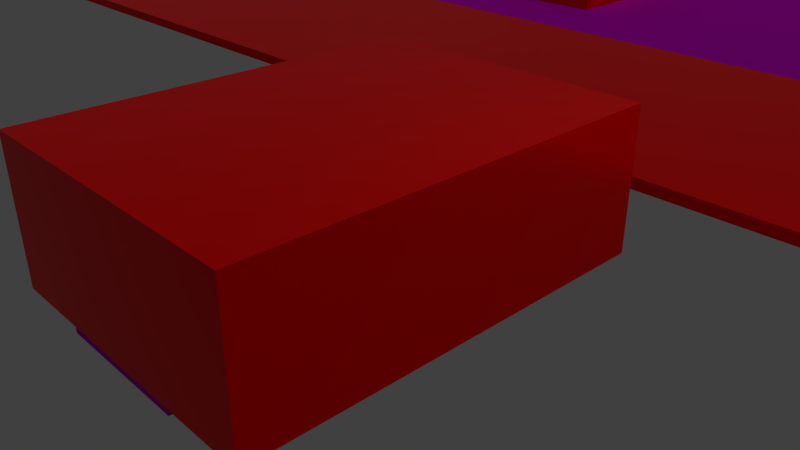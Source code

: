 # Source: hoppinworldtest1.blend  (saved by Blender 2.79.0; exported with 4.5.12 LTS)
import bpy
from mathutils import Matrix  # noqa: F401  (used for matrix-valued properties, if any)

bpy.ops.wm.read_factory_settings(use_empty=True)
scene = bpy.context.scene
scene.name = 'Scene'

# ---- collections
col_collection_1 = bpy.data.collections.new('Collection 1'); scene.collection.children.link(col_collection_1)

# ---- images (referenced by path relative to the original .blend; pixels are not part of the script)
import os
ASSET_DIR = os.environ.get("B2B_ASSET_DIR", "")  # directory of the original .blend (textures are referenced by path, not embedded)
HERE = os.path.dirname(os.path.abspath(__file__))  # packed textures are extracted next to this script under _unpacked/

def load_image(name, relpath, width, height, colorspace="sRGB"):
    """Load a texture the original file referenced (path relative to the .blend, or extracted next to this script)."""
    p = next((c for c in (os.path.join(HERE, relpath), os.path.join(ASSET_DIR, relpath)) if relpath and os.path.exists(c)), "")
    if p:
        img = bpy.data.images.load(p, check_existing=True)
        img.name = name
    else:  # same state as the original file: an image datablock whose file is absent (Cycles renders it pink)
        img = bpy.data.images.new(name, width, height)
        img.source = "FILE"
        img.filepath = "//" + (relpath or name)
    img.colorspace_settings.name = colorspace
    return img
img_doge2_jpg = load_image('Doge2.jpg', 'Doge2.jpg', 1024, 1024, 'sRGB')
img_datboi_jpg = load_image('DatBoi.jpg', 'DatBoi.jpg', 1024, 1024, 'sRGB')

# ---- materials (node trees are filled in below, after node groups)
mat_red = bpy.data.materials.new('red')
mat_red.alpha_threshold = 0.0
mat_red.diffuse_color = (0.8, 0.001264, 0.0, 1.0)
mat_red.specular_color = (1.0, 0.0, 0.0)
mat_red.roughness = 0.5
mat_material = bpy.data.materials.new('Material')
mat_material.alpha_threshold = 0.0
mat_material.roughness = 0.5
mat_material.line_color = (0.0, 0.0, 0.0, 1.0)
mat_material_001 = bpy.data.materials.new('Material.001')
mat_material_001.alpha_threshold = 0.0
mat_material_001.roughness = 0.5
mat_material_001.line_color = (0.0, 0.0, 0.0, 1.0)

# ---- node groups
ng_alphablend = bpy.data.node_groups.new('AlphaBlend', 'ShaderNodeTree')
_s = ng_alphablend.interface.new_socket(name='Shader', in_out='OUTPUT', socket_type='NodeSocketShader')
_s = ng_alphablend.interface.new_socket(name='Shader', in_out='INPUT', socket_type='NodeSocketShader')
_s = ng_alphablend.interface.new_socket(name='Alpha', in_out='INPUT', socket_type='NodeSocketFloat')
_s.subtype = 'FACTOR'
_s.default_value = 1.0
_s.min_value = 0.0
_s.max_value = 1.0
_N = ng_alphablend.nodes; _L = ng_alphablend.links
n0 = _N.new('ShaderNodeBsdfTransparent'); n0.name = 'Transparent BSDF'; n0.location = (-147, -61)
n1 = _N.new('NodeGroupInput'); n1.name = 'Group Input'; n1.location = (-291, 147)
n2 = _N.new('NodeGroupOutput'); n2.name = 'Group Output'; n2.location = (345, -29)
n3 = _N.new('ShaderNodeMixShader'); n3.name = 'Mix Shader'; n3.location = (137, -24)
_L.new(n0.outputs[0], n3.inputs[1])
_L.new(n3.outputs[0], n2.inputs[0])
_L.new(n1.outputs[0], n3.inputs[2])
_L.new(n1.outputs[1], n3.inputs[0])
n2.is_active_output = True
ng_emissive = bpy.data.node_groups.new('Emissive', 'ShaderNodeTree')
_s = ng_emissive.interface.new_socket(name='Emission', in_out='OUTPUT', socket_type='NodeSocketShader')
_s = ng_emissive.interface.new_socket(name='Color', in_out='INPUT', socket_type='NodeSocketColor')
_s.default_value = (0.8, 0.8, 0.8, 1.0)
_s = ng_emissive.interface.new_socket(name='Factor', in_out='INPUT', socket_type='NodeSocketColor')
_N = ng_emissive.nodes; _L = ng_emissive.links
n0 = _N.new('NodeGroupOutput'); n0.name = 'Group Output'; n0.location = (261, -8)
n1 = _N.new('NodeGroupInput'); n1.name = 'Group Input'; n1.location = (-483, 17)
n2 = _N.new('ShaderNodeMix'); n2.name = 'Mix'; n2.location = (-211, 6)
n2.data_type = 'RGBA'
n2.blend_type = 'MULTIPLY'
n2.inputs[0].default_value = 1.0
n3 = _N.new('ShaderNodeEmission'); n3.name = 'Emission'; n3.location = (6, 10)
_L.new(n3.outputs[0], n0.inputs[0])
_L.new(n2.outputs[2], n3.inputs[0])
_L.new(n1.outputs[0], n2.inputs[6])
_L.new(n1.outputs[1], n2.inputs[7])
n0.is_active_output = True
ng_alphamask = bpy.data.node_groups.new('AlphaMask', 'ShaderNodeTree')
_s = ng_alphamask.interface.new_socket(name='Shader', in_out='OUTPUT', socket_type='NodeSocketShader')
_s = ng_alphamask.interface.new_socket(name='Shader', in_out='INPUT', socket_type='NodeSocketShader')
_s = ng_alphamask.interface.new_socket(name='Alpha', in_out='INPUT', socket_type='NodeSocketFloat')
_s.default_value = 1.0
_s.min_value = 0.0
_s.max_value = 1.0
_s = ng_alphamask.interface.new_socket(name='AlphaCutoff', in_out='INPUT', socket_type='NodeSocketFloat')
_s.default_value = 0.5
_s.min_value = 0.0
_s.max_value = 1.0
_N = ng_alphamask.nodes; _L = ng_alphamask.links
n0 = _N.new('NodeGroupOutput'); n0.name = 'Group Output'; n0.location = (308, -58)
n1 = _N.new('ShaderNodeMath'); n1.name = 'Math'; n1.location = (-117, 182)
n1.operation = 'LESS_THAN'
n2 = _N.new('ShaderNodeBsdfTransparent'); n2.name = 'Transparent BSDF'; n2.location = (-124, -163)
n3 = _N.new('NodeGroupInput'); n3.name = 'Group Input'; n3.location = (-364, 23)
n4 = _N.new('ShaderNodeMixShader'); n4.name = 'Mix Shader'; n4.location = (105, -44)
_L.new(n2.outputs[0], n4.inputs[2])
_L.new(n3.outputs[0], n4.inputs[1])
_L.new(n3.outputs[1], n1.inputs[0])
_L.new(n3.outputs[2], n1.inputs[1])
_L.new(n4.outputs[0], n0.inputs[0])
_L.new(n1.outputs[0], n4.inputs[0])
n0.is_active_output = True
ng_gltf_metallic_roughness = bpy.data.node_groups.new('glTF Metallic Roughness', 'ShaderNodeTree')
_s = ng_gltf_metallic_roughness.interface.new_socket(name='Shader', in_out='OUTPUT', socket_type='NodeSocketShader')
_s = ng_gltf_metallic_roughness.interface.new_socket(name='BaseColor', in_out='INPUT', socket_type='NodeSocketColor')
_s.default_value = (1.0, 1.0, 1.0, 1.0)
_s = ng_gltf_metallic_roughness.interface.new_socket(name='BaseColorFactor', in_out='INPUT', socket_type='NodeSocketColor')
_s.default_value = (1.0, 1.0, 1.0, 1.0)
_s = ng_gltf_metallic_roughness.interface.new_socket(name='MetallicRoughness', in_out='INPUT', socket_type='NodeSocketColor')
_s.default_value = (1.0, 1.0, 1.0, 1.0)
_s = ng_gltf_metallic_roughness.interface.new_socket(name='MetallicFactor', in_out='INPUT', socket_type='NodeSocketFloat')
_s.subtype = 'FACTOR'
_s.default_value = 1.0
_s.min_value = 0.0
_s.max_value = 1.0
_s = ng_gltf_metallic_roughness.interface.new_socket(name='RoughnessFactor', in_out='INPUT', socket_type='NodeSocketFloat')
_s.subtype = 'FACTOR'
_s.default_value = 1.0
_s.min_value = 0.0
_s.max_value = 1.0
_s = ng_gltf_metallic_roughness.interface.new_socket(name='Normal', in_out='INPUT', socket_type='NodeSocketColor')
_s.default_value = (0.5, 0.5, 1.0, 1.0)
_s = ng_gltf_metallic_roughness.interface.new_socket(name='NormalScale', in_out='INPUT', socket_type='NodeSocketFloat')
_s.default_value = 1.0
_s.min_value = -1e+04
_s.max_value = 1e+04
_s = ng_gltf_metallic_roughness.interface.new_socket(name='Occlusion', in_out='INPUT', socket_type='NodeSocketColor')
_s.default_value = (1.0, 1.0, 1.0, 1.0)
_s = ng_gltf_metallic_roughness.interface.new_socket(name='OcclusionStrength', in_out='INPUT', socket_type='NodeSocketFloat')
_s.subtype = 'FACTOR'
_s.default_value = 1.0
_s.min_value = 0.0
_s.max_value = 1.0
_s = ng_gltf_metallic_roughness.interface.new_socket(name='Emissive', in_out='INPUT', socket_type='NodeSocketColor')
_s.default_value = (1.0, 1.0, 1.0, 1.0)
_s = ng_gltf_metallic_roughness.interface.new_socket(name='EmissiveFactor', in_out='INPUT', socket_type='NodeSocketColor')
_s = ng_gltf_metallic_roughness.interface.new_socket(name='Alpha', in_out='INPUT', socket_type='NodeSocketFloat')
_s.subtype = 'FACTOR'
_s.default_value = 1.0
_s.min_value = 0.0
_s.max_value = 1.0
_s = ng_gltf_metallic_roughness.interface.new_socket(name='AlphaCutoff', in_out='INPUT', socket_type='NodeSocketFloat')
_s.default_value = 0.5
_s.min_value = 0.0
_s.max_value = 1.1
_s = ng_gltf_metallic_roughness.interface.new_socket(name='AlphaMode', in_out='INPUT', socket_type='NodeSocketFloat')
_s.subtype = 'FACTOR'
_s.min_value = 0.0
_s.max_value = 1.0
_s = ng_gltf_metallic_roughness.interface.new_socket(name='DoubleSided', in_out='INPUT', socket_type='NodeSocketFloat')
_s.subtype = 'FACTOR'
_s.min_value = 0.0
_s.max_value = 1.0
_s = ng_gltf_metallic_roughness.interface.new_socket(name='Use COLOR_0', in_out='INPUT', socket_type='NodeSocketFloat')
_s.subtype = 'FACTOR'
_s.min_value = 0.0
_s.max_value = 1.0
_s = ng_gltf_metallic_roughness.interface.new_socket(name='COLOR_0', in_out='INPUT', socket_type='NodeSocketColor')
_N = ng_gltf_metallic_roughness.nodes; _L = ng_gltf_metallic_roughness.links
n0 = _N.new('NodeFrame'); n0.name = 'Frame.001'; n0.location = (-1602, -141)
n0.label = 'Final Metallic'
n0.width = 200
n1 = _N.new('NodeFrame'); n1.name = 'Frame.002'; n1.location = (-1608, -457)
n1.label = 'Final Rougness'
n1.width = 200
n2 = _N.new('NodeFrame'); n2.name = 'Frame.005'; n2.location = (-1842, 280)
n2.label = 'Final Normal'
n2.width = 1085
n3 = _N.new('NodeFrame'); n3.name = 'Frame'; n3.location = (-2631, 1036)
n3.label = 'Final Base Color'
n3.width = 993
n4 = _N.new('NodeFrame'); n4.name = 'Frame  Lambert Cook Torrance'; n4.location = (-247, 572)
n4.label = 'Frame  Lambert Cook Torrance'
n4.width = 854
n5 = _N.new('ShaderNodeAddShader'); n5.name = 'Add Shader.001'; n5.location = (1127, -151)
n6 = _N.new('ShaderNodeGroup'); n6.name = 'Group.001'; n6.location = (1448, -7)
n6.width = 224
n6.node_tree = ng_alphablend
n7 = _N.new('ShaderNodeGroup'); n7.name = 'Group.003'; n7.location = (44, -487)
n7.width = 229
n7.node_tree = ng_emissive
n8 = _N.new('ShaderNodeMath'); n8.name = 'Math'; n8.location = (30, -30)
n8.operation = 'MULTIPLY'
n8.use_clamp = True
n9 = _N.new('ShaderNodeGroup'); n9.name = 'Group.002'; n9.location = (1553, -296)
n9.width = 228
n9.node_tree = ng_alphamask
n10 = _N.new('ShaderNodeMath'); n10.name = 'Math.002'; n10.location = (1294, -207)
n10.operation = 'GREATER_THAN'
n10.use_clamp = True
n11 = _N.new('ShaderNodeMath'); n11.name = 'Math.001'; n11.location = (30, -30)
n11.operation = 'MULTIPLY'
n11.use_clamp = True
n12 = _N.new('ShaderNodeSeparateColor'); n12.name = 'Separate RGB'; n12.location = (-1989, -150)
n13 = _N.new('ShaderNodeVectorMath'); n13.name = 'Vector Math'; n13.location = (915, -164)
n13.operation = 'NORMALIZE'
n13.inputs[1].default_value = (0.5, 0.5, 0.5)
n14 = _N.new('ShaderNodeCombineXYZ'); n14.name = 'Combine XYZ'; n14.location = (713, -202)
n15 = _N.new('ShaderNodeMath'); n15.name = 'Math.004'; n15.location = (493, -211)
n15.operation = 'MULTIPLY'
n16 = _N.new('ShaderNodeMath'); n16.name = 'Math.003'; n16.location = (494, -30)
n16.operation = 'MULTIPLY'
n17 = _N.new('ShaderNodeSeparateXYZ'); n17.name = 'Separate XYZ'; n17.location = (273, -232)
n18 = _N.new('ShaderNodeNormalMap'); n18.name = 'Normal Map'; n18.location = (30, -202)
n19 = _N.new('ShaderNodeMixShader'); n19.name = 'Mix Shader.003'; n19.location = (1897, -139)
n20 = _N.new('NodeGroupOutput'); n20.name = 'Group Output'; n20.location = (2614, -154)
n21 = _N.new('ShaderNodeGroup'); n21.name = 'Group'; n21.location = (2083, -696)
n21.node_tree = ng_alphamask
n21.inputs[1].default_value = 0.0
n21.inputs[2].default_value = 0.5
n22 = _N.new('ShaderNodeMixShader'); n22.name = 'Mix Shader.001'; n22.location = (2335, -399)
n23 = _N.new('ShaderNodeMath'); n23.name = 'Math.010'; n23.location = (1867, -486)
n23.operation = 'MAXIMUM'
n23.use_clamp = True
n24 = _N.new('ShaderNodeMath'); n24.name = 'Math.009'; n24.location = (1427, -530)
n24.operation = 'GREATER_THAN'
n24.use_clamp = True
n25 = _N.new('ShaderNodeMath'); n25.name = 'Math.011'; n25.location = (1655, -683)
n25.operation = 'SUBTRACT'
n25.use_clamp = True
n25.inputs[0].default_value = 1.0
n26 = _N.new('ShaderNodeNewGeometry'); n26.name = 'Geometry'; n26.location = (1432, -730)
n27 = _N.new('ShaderNodeMix'); n27.name = 'Mix'; n27.location = (823, -274)
n27.data_type = 'RGBA'
n27.blend_type = 'MULTIPLY'
n27.clamp_result = True
n27.inputs[0].default_value = 1.0
n28 = _N.new('ShaderNodeRGB'); n28.name = 'RGB'; n28.location = (30, -30)
n28.outputs[0].default_value = (1.0, 1.0, 1.0, 1.0)
n29 = _N.new('ShaderNodeMath'); n29.name = 'Math.013'; n29.location = (179, -369)
n29.operation = 'GREATER_THAN'
n29.use_clamp = True
n29.inputs[1].default_value = 0.4
n30 = _N.new('ShaderNodeMix'); n30.name = 'Mix.001'; n30.location = (597, -309)
n30.data_type = 'RGBA'
n30.blend_type = 'MULTIPLY'
n30.clamp_result = True
n30.inputs[0].default_value = 1.0
n31 = _N.new('NodeGroupInput'); n31.name = 'Group Input'; n31.location = (-2667, -3)
n32 = _N.new('ShaderNodeMix'); n32.name = 'Mix.002'; n32.location = (358, -173)
n32.data_type = 'RGBA'
n32.blend_type = 'MULTIPLY'
n32.clamp_result = True
n33 = _N.new('ShaderNodeSeparateColor'); n33.name = 'Separate RGB.001'; n33.location = (-2102, -468)
n34 = _N.new('ShaderNodeBsdfPrincipled'); n34.name = 'Principled BSDF'; n34.location = (674, -30)
n34.width = 150
n34.distribution = 'GGX'
n34.subsurface_method = 'BURLEY'
n34.inputs[3].default_value = 1.45
n34.inputs[9].default_value = (1.0, 1.0, 1.0)
n34.inputs[13].default_value = 0.0
n34.inputs[20].default_value = 0.0
n35 = _N.new('ShaderNodeMix'); n35.name = 'Mix.003'; n35.location = (350, -33)
n35.data_type = 'RGBA'
n35.blend_type = 'MULTIPLY'
n35.clamp_result = True
n36 = _N.new('ShaderNodeCombineColor'); n36.name = 'Combine RGB'; n36.location = (30, -192)
n8.parent = n0
n11.parent = n1
n13.parent = n2
n14.parent = n2
n15.parent = n2
n16.parent = n2
n17.parent = n2
n18.parent = n2
n27.parent = n3
n28.parent = n3
n29.parent = n3
n30.parent = n3
n32.parent = n3
n34.parent = n4
n35.parent = n4
n36.parent = n4
_L.new(n7.outputs[0], n5.inputs[1])
_L.new(n31.outputs[9], n7.inputs[0])
_L.new(n31.outputs[10], n7.inputs[1])
_L.new(n5.outputs[0], n6.inputs[0])
_L.new(n31.outputs[0], n27.inputs[6])
_L.new(n31.outputs[3], n8.inputs[1])
_L.new(n31.outputs[4], n11.inputs[1])
_L.new(n5.outputs[0], n9.inputs[0])
_L.new(n31.outputs[11], n6.inputs[1])
_L.new(n31.outputs[11], n9.inputs[1])
_L.new(n31.outputs[12], n9.inputs[2])
_L.new(n6.outputs[0], n19.inputs[1])
_L.new(n9.outputs[0], n19.inputs[2])
_L.new(n31.outputs[13], n10.inputs[0])
_L.new(n10.outputs[0], n19.inputs[0])
_L.new(n14.outputs[0], n13.inputs[0])
_L.new(n31.outputs[6], n16.inputs[1])
_L.new(n17.outputs[0], n16.inputs[0])
_L.new(n16.outputs[0], n14.inputs[0])
_L.new(n17.outputs[2], n14.inputs[2])
_L.new(n15.outputs[0], n14.inputs[1])
_L.new(n17.outputs[1], n15.inputs[0])
_L.new(n31.outputs[6], n15.inputs[1])
_L.new(n31.outputs[2], n12.inputs[0])
_L.new(n18.outputs[0], n17.inputs[0])
_L.new(n31.outputs[5], n18.inputs[1])
_L.new(n31.outputs[7], n33.inputs[0])
_L.new(n12.outputs[1], n11.inputs[0])
_L.new(n12.outputs[2], n8.inputs[0])
_L.new(n31.outputs[14], n24.inputs[0])
_L.new(n22.outputs[0], n20.inputs[0])
_L.new(n19.outputs[0], n22.inputs[2])
_L.new(n21.outputs[0], n22.inputs[1])
_L.new(n24.outputs[0], n23.inputs[0])
_L.new(n23.outputs[0], n22.inputs[0])
_L.new(n25.outputs[0], n23.inputs[1])
_L.new(n26.outputs[6], n25.inputs[1])
_L.new(n31.outputs[1], n30.inputs[6])
_L.new(n30.outputs[2], n27.inputs[7])
_L.new(n28.outputs[0], n32.inputs[6])
_L.new(n32.outputs[2], n30.inputs[7])
_L.new(n31.outputs[15], n29.inputs[0])
_L.new(n29.outputs[0], n32.inputs[0])
_L.new(n31.outputs[16], n32.inputs[7])
_L.new(n13.outputs[0], n34.inputs[5])
_L.new(n8.outputs[0], n34.inputs[1])
_L.new(n11.outputs[0], n34.inputs[2])
_L.new(n27.outputs[2], n35.inputs[6])
_L.new(n35.outputs[2], n34.inputs[0])
_L.new(n34.outputs[0], n5.inputs[0])
_L.new(n33.outputs[0], n36.inputs[0])
_L.new(n33.outputs[0], n36.inputs[1])
_L.new(n33.outputs[0], n36.inputs[2])
_L.new(n36.outputs[0], n35.inputs[7])
_L.new(n31.outputs[8], n35.inputs[0])
n20.is_active_output = True

# ---- material node trees
mat_red.use_nodes = True; mat_red.node_tree.nodes.clear()
_N = mat_red.node_tree.nodes; _L = mat_red.node_tree.links
n0 = _N.new('ShaderNodeOutputMaterial'); n0.name = 'Material Output'; n0.location = (300, 300)
n1 = _N.new('ShaderNodeGroup'); n1.name = 'Group'; n1.location = (25, 445)
n1.width = 216
n1.node_tree = ng_gltf_metallic_roughness
n1.inputs[0].default_value = (1.0, 0.0, 0.007117, 1.0)
n1.inputs[1].default_value = (1.0, 0.03572, 0.05267, 1.0)
n1.inputs[2].default_value = (1.0, 0.2083, 0.4248, 1.0)
n1.inputs[3].default_value = 1.0
n1.inputs[4].default_value = 1.0
n1.inputs[5].default_value = (0.5, 0.5, 1.0, 1.0)
n1.inputs[6].default_value = 1.0
n1.inputs[7].default_value = (1.0, 1.0, 1.0, 1.0)
n1.inputs[8].default_value = 1.0
n1.inputs[9].default_value = (1.0, 0.01818, 0.06628, 1.0)
n1.inputs[10].default_value = (0.0, 0.0, 0.0, 1.0)
n1.inputs[11].default_value = 1.0
n1.inputs[12].default_value = 0.5
n1.inputs[13].default_value = 0.0
n1.inputs[14].default_value = 0.0
n1.inputs[15].default_value = 0.0
n1.inputs[16].default_value = (0.0, 0.0, 0.0, 1.0)
_L.new(n1.outputs[0], n0.inputs[0])
n0.is_active_output = True
mat_material.use_nodes = True; mat_material.node_tree.nodes.clear()
_N = mat_material.node_tree.nodes; _L = mat_material.node_tree.links
n0 = _N.new('ShaderNodeOutputMaterial'); n0.name = 'Material Output'; n0.location = (341, 289)
n1 = _N.new('ShaderNodeGroup'); n1.name = 'Group'; n1.location = (15, 432)
n1.node_tree = ng_gltf_metallic_roughness
n1.inputs[1].default_value = (1.0, 1.0, 1.0, 1.0)
n1.inputs[2].default_value = (1.0, 1.0, 1.0, 1.0)
n1.inputs[3].default_value = 1.0
n1.inputs[4].default_value = 1.0
n1.inputs[5].default_value = (0.5, 0.5, 1.0, 1.0)
n1.inputs[6].default_value = 1.0
n1.inputs[7].default_value = (1.0, 1.0, 1.0, 1.0)
n1.inputs[8].default_value = 1.0
n1.inputs[9].default_value = (1.0, 1.0, 1.0, 1.0)
n1.inputs[10].default_value = (0.0, 0.0, 0.0, 1.0)
n1.inputs[11].default_value = 1.0
n1.inputs[12].default_value = 0.5
n1.inputs[13].default_value = 0.0
n1.inputs[14].default_value = 0.0
n1.inputs[15].default_value = 0.0
n1.inputs[16].default_value = (0.0, 0.0, 0.0, 1.0)
n2 = _N.new('ShaderNodeTexImage'); n2.name = 'Image Texture'; n2.location = (-313, 406)
n2.width = 140
n2.image = img_doge2_jpg
_L.new(n1.outputs[0], n0.inputs[0])
_L.new(n2.outputs[0], n1.inputs[0])
n0.is_active_output = True
mat_material_001.use_nodes = True; mat_material_001.node_tree.nodes.clear()
_N = mat_material_001.node_tree.nodes; _L = mat_material_001.node_tree.links
n0 = _N.new('ShaderNodeOutputMaterial'); n0.name = 'Material Output'; n0.location = (341, 289)
n1 = _N.new('ShaderNodeGroup'); n1.name = 'Group'; n1.location = (15, 432)
n1.node_tree = ng_gltf_metallic_roughness
n1.inputs[1].default_value = (1.0, 1.0, 1.0, 1.0)
n1.inputs[2].default_value = (1.0, 1.0, 1.0, 1.0)
n1.inputs[3].default_value = 1.0
n1.inputs[4].default_value = 1.0
n1.inputs[5].default_value = (0.5, 0.5, 1.0, 1.0)
n1.inputs[6].default_value = 1.0
n1.inputs[7].default_value = (1.0, 1.0, 1.0, 1.0)
n1.inputs[8].default_value = 1.0
n1.inputs[9].default_value = (1.0, 1.0, 1.0, 1.0)
n1.inputs[10].default_value = (0.0, 0.0, 0.0, 1.0)
n1.inputs[11].default_value = 1.0
n1.inputs[12].default_value = 0.5
n1.inputs[13].default_value = 0.0
n1.inputs[14].default_value = 0.0
n1.inputs[15].default_value = 0.0
n1.inputs[16].default_value = (0.0, 0.0, 0.0, 1.0)
n2 = _N.new('ShaderNodeTexImage'); n2.name = 'Image Texture'; n2.location = (-242, 410)
n2.width = 140
n2.image = img_datboi_jpg
_L.new(n1.outputs[0], n0.inputs[0])
_L.new(n2.outputs[0], n1.inputs[0])
n0.is_active_output = True

# ---- world
world_world = bpy.data.worlds.new('World'); scene.world = world_world
world_world.color = (0.05088, 0.05088, 0.05088)
world_world.use_sun_shadow = False
world_world.sun_shadow_jitter_overblur = 0.0
world_world.cycles.sampling_method = 'MANUAL'

# ---- cameras
cam_camera = bpy.data.cameras.new('Camera')
cam_camera.clip_end = 100.0
cam_camera.lens = 35.0
cam_camera.sensor_width = 32.0
cam_camera.sensor_height = 18.0
cam_camera.ortho_scale = 7.314
cam_camera.dof.focus_distance = 0.0

# ---- lights
light_sun = bpy.data.lights.new('Sun', 'SUN')
light_sun.transmission_factor = 0.0
light_sun.angle = 0.1993
light_sun.energy = 0.5
light_sun.shadow_buffer_clip_start = 0.5
light_sun.shadow_soft_size = 0.1
light_sun.shadow_cascade_max_distance = 1000.0
light_spot = bpy.data.lights.new('Spot', 'SPOT')
light_spot.transmission_factor = 0.0
light_spot.energy = 114.2
light_spot.shadow_buffer_clip_start = 0.5
light_spot.shadow_soft_size = 2.118
light_spot.shadow_maximum_resolution = 0.006
light_spot.use_absolute_resolution = True
light_spot.spot_blend = 0.4288
light_lamp = bpy.data.lights.new('Lamp', 'POINT')
light_lamp.transmission_factor = 0.0
light_lamp.cutoff_distance = 30.0
light_lamp.energy = 100.0
light_lamp.shadow_buffer_clip_start = 1.001
light_lamp.shadow_soft_size = 0.1
light_lamp.shadow_maximum_resolution = 0.006
light_lamp.use_absolute_resolution = True

# ---- meshes
me_cube_012 = bpy.data.meshes.new('Cube.012')
me_cube_012.from_pydata([(-1.0, -1.0, -1.0), (-1.0, -1.0, 1.0), (-1.0, 1.0, -1.0), (-1.0, 1.0, 1.0), (1.0, -1.0, -1.0), (1.0, -1.0, 1.0), (1.0, 1.0, -1.0), (1.0, 1.0, 1.0)], [], [(0, 1, 3, 2), (2, 3, 7, 6), (6, 7, 5, 4), (4, 5, 1, 0), (2, 6, 4, 0), (7, 3, 1, 5)])
me_cube_012.materials.append(mat_red)
me_cube_012.use_remesh_preserve_volume = False
me_cube_012.use_remesh_preserve_attributes = False
me_cube_012.use_mirror_vertex_groups = False
me_cube_012.update()
me_cube_011 = bpy.data.meshes.new('Cube.011')
me_cube_011.from_pydata([(-1.0, -1.0, -1.0), (-0.4934, -0.4934, -0.8557), (-1.0, 1.0, -1.0), (-0.4934, 0.4934, -0.8557), (1.0, -1.0, -1.0), (0.4934, -0.4934, -0.8557), (1.0, 1.0, -1.0), (0.4934, 0.4934, -0.8557), (-1.0, -1.0, -0.6751), (-1.0, 1.0, -0.6751), (1.0, 1.0, -0.6751), (1.0, -1.0, -0.6751), (-0.8738, -0.8738, -0.7309), (-0.8738, 0.8738, -0.7309), (0.8738, 0.8738, -0.7309), (0.8738, -0.8738, -0.7309)], [], [(0, 8, 9, 2), (2, 9, 10, 6), (6, 10, 11, 4), (4, 11, 8, 0), (2, 6, 4, 0), (7, 3, 1, 5), (12, 13, 9, 8), (13, 14, 10, 9), (14, 15, 11, 10), (15, 12, 8, 11), (1, 3, 13, 12), (3, 7, 14, 13), (7, 5, 15, 14), (5, 1, 12, 15)])
me_cube_011.materials.append(mat_red)
me_cube_011.use_remesh_preserve_volume = False
me_cube_011.use_remesh_preserve_attributes = False
me_cube_011.use_mirror_vertex_groups = False
me_cube_011.update()
me_cube_010 = bpy.data.meshes.new('Cube.010')
me_cube_010.from_pydata([(-1.0, -1.0, -1.0), (-0.4934, -0.4934, -0.8557), (-1.0, 1.0, -1.0), (-0.4934, 0.4934, -0.8557), (1.0, -1.0, -1.0), (0.4934, -0.4934, -0.8557), (1.0, 1.0, -1.0), (0.4934, 0.4934, -0.8557), (-1.0, -1.0, -0.6751), (-1.0, 1.0, -0.6751), (1.0, 1.0, -0.6751), (1.0, -1.0, -0.6751), (-0.8738, -0.8738, -0.7309), (-0.8738, 0.8738, -0.7309), (0.8738, 0.8738, -0.7309), (0.8738, -0.8738, -0.7309)], [], [(0, 8, 9, 2), (2, 9, 10, 6), (6, 10, 11, 4), (4, 11, 8, 0), (2, 6, 4, 0), (7, 3, 1, 5), (12, 13, 9, 8), (13, 14, 10, 9), (14, 15, 11, 10), (15, 12, 8, 11), (1, 3, 13, 12), (3, 7, 14, 13), (7, 5, 15, 14), (5, 1, 12, 15)])
me_cube_010.materials.append(mat_red)
me_cube_010.use_remesh_preserve_volume = False
me_cube_010.use_remesh_preserve_attributes = False
me_cube_010.use_mirror_vertex_groups = False
me_cube_010.update()
me_cube_009 = bpy.data.meshes.new('Cube.009')
me_cube_009.from_pydata([(-1.0, -1.0, -1.0), (-1.0, -1.0, 1.0), (-1.0, 1.0, -1.0), (-1.0, 1.0, 1.0), (1.0, -1.0, -1.0), (1.0, -1.0, 1.0), (1.0, 1.0, -1.0), (1.0, 1.0, 1.0)], [], [(0, 1, 3, 2), (2, 3, 7, 6), (6, 7, 5, 4), (4, 5, 1, 0), (2, 6, 4, 0), (7, 3, 1, 5)])
me_cube_009.materials.append(mat_red)
me_cube_009.use_remesh_preserve_volume = False
me_cube_009.use_remesh_preserve_attributes = False
me_cube_009.use_mirror_vertex_groups = False
me_cube_009.update()
me_cube_008 = bpy.data.meshes.new('Cube.008')
me_cube_008.from_pydata([(1.0, 1.0, -1.0), (1.0, -1.0, -1.0), (-1.0, -1.0, -1.0), (-1.0, 1.0, -1.0), (1.0, 1.0, 1.0), (1.0, -1.0, 1.0), (-1.0, -1.0, 1.0), (-1.0, 1.0, 1.0)], [], [(0, 1, 2, 3), (4, 7, 6, 5), (0, 4, 5, 1), (1, 5, 6, 2), (2, 6, 7, 3), (4, 0, 3, 7)])
me_cube_008.materials.append(mat_red)
me_cube_008.use_remesh_preserve_volume = False
me_cube_008.use_remesh_preserve_attributes = False
me_cube_008.use_mirror_vertex_groups = False
me_cube_008.update()
me_cube_007 = bpy.data.meshes.new('Cube.007')
me_cube_007.from_pydata([(-1.0, -1.0, -1.0), (-1.0, -1.0, 1.0), (-1.0, 1.0, -1.0), (-1.0, 1.0, 1.0), (1.0, -1.0, -1.0), (1.0, -1.0, 1.0), (1.0, 1.0, -1.0), (1.0, 1.0, 1.0)], [], [(0, 1, 3, 2), (2, 3, 7, 6), (6, 7, 5, 4), (4, 5, 1, 0), (2, 6, 4, 0), (7, 3, 1, 5)])
me_cube_007.materials.append(mat_red)
me_cube_007.use_remesh_preserve_volume = False
me_cube_007.use_remesh_preserve_attributes = False
me_cube_007.use_mirror_vertex_groups = False
me_cube_007.update()
me_cube_006 = bpy.data.meshes.new('Cube.006')
me_cube_006.from_pydata([(-1.0, -1.0, -1.0), (-1.0, -1.0, 1.0), (-1.0, 1.0, -1.0), (-1.0, 1.0, 1.0), (1.0, -1.0, -1.0), (1.0, -1.0, 1.0), (1.0, 1.0, -1.0), (1.0, 1.0, 1.0)], [], [(0, 1, 3, 2), (2, 3, 7, 6), (6, 7, 5, 4), (4, 5, 1, 0), (2, 6, 4, 0), (7, 3, 1, 5)])
me_cube_006.materials.append(mat_red)
me_cube_006.use_remesh_preserve_volume = False
me_cube_006.use_remesh_preserve_attributes = False
me_cube_006.use_mirror_vertex_groups = False
me_cube_006.update()
me_cube_005 = bpy.data.meshes.new('Cube.005')
me_cube_005.from_pydata([(-1.0, -1.0, -1.0), (-1.0, -1.0, 1.0), (-1.0, 1.0, -1.0), (-1.0, 1.0, 1.0), (1.0, -1.0, -1.0), (1.0, -1.0, 1.0), (1.0, 1.0, -1.0), (1.0, 1.0, 1.0)], [], [(0, 1, 3, 2), (2, 3, 7, 6), (6, 7, 5, 4), (4, 5, 1, 0), (2, 6, 4, 0), (7, 3, 1, 5)])
me_cube_005.materials.append(mat_red)
me_cube_005.use_remesh_preserve_volume = False
me_cube_005.use_remesh_preserve_attributes = False
me_cube_005.use_mirror_vertex_groups = False
me_cube_005.update()
me_cube_004 = bpy.data.meshes.new('Cube.004')
me_cube_004.from_pydata([(-1.0, -1.0, -1.0), (-1.0, -1.0, 1.0), (-1.0, 1.0, -1.0), (-1.0, 1.0, 1.0), (1.0, -1.0, -1.0), (1.0, -1.0, 1.0), (1.0, 1.0, -1.0), (1.0, 1.0, 1.0)], [], [(0, 1, 3, 2), (2, 3, 7, 6), (6, 7, 5, 4), (4, 5, 1, 0), (2, 6, 4, 0), (7, 3, 1, 5)])
me_cube_004.materials.append(mat_red)
me_cube_004.use_remesh_preserve_volume = False
me_cube_004.use_remesh_preserve_attributes = False
me_cube_004.use_mirror_vertex_groups = False
me_cube_004.update()
me_cube_003 = bpy.data.meshes.new('Cube.003')
me_cube_003.from_pydata([(-1.0, -1.0, -1.0), (-1.0, -1.0, 1.0), (-1.0, 1.0, -1.0), (-1.0, 1.0, 1.0), (1.0, -1.0, -1.0), (1.0, -1.0, 1.0), (1.0, 1.0, -1.0), (1.0, 1.0, 1.0)], [], [(0, 1, 3, 2), (2, 3, 7, 6), (6, 7, 5, 4), (4, 5, 1, 0), (2, 6, 4, 0), (7, 3, 1, 5)])
me_cube_003.materials.append(mat_red)
me_cube_003.use_remesh_preserve_volume = False
me_cube_003.use_remesh_preserve_attributes = False
me_cube_003.use_mirror_vertex_groups = False
me_cube_003.update()
me_cube_002 = bpy.data.meshes.new('Cube.002')
me_cube_002.from_pydata([(1.0, 1.0, -1.0), (1.0, -1.0, -1.0), (-1.0, -1.0, -1.0), (-1.0, 1.0, -1.0), (1.0, 1.0, 1.0), (1.0, -1.0, 1.0), (-1.0, -1.0, 1.0), (-1.0, 1.0, 1.0)], [], [(0, 1, 2, 3), (4, 7, 6, 5), (0, 4, 5, 1), (1, 5, 6, 2), (2, 6, 7, 3), (4, 0, 3, 7)])
_uv = me_cube_002.uv_layers.new(name='UVMap')
_uv.uv.foreach_set('vector', [0.108, 0.7387, 0.4413, 0.7387, 0.1173, 0.4204, 0.4392, 0.4204, 0.4327, 0.4161, 0.4327, 0.7423, 0.1065, 0.7351, 0.1101, 0.4125, 0.4435, 0.7401, 0.1029, 0.7401, 0.1101, 0.4032, 0.4399, 0.4212, 0.108, 0.4053, 0.108, 0.7452, 0.4485, 0.4176, 0.4305, 0.7401, 0.4384, 0.7401, 0.1015, 0.7365, 0.1159, 0.4104, 0.4348, 0.4284, 0.108, 0.4053, 0.4341, 0.4161, 0.4413, 0.7387, 0.108, 0.7387])
me_cube_002.materials.append(mat_material)
me_cube_002.use_remesh_preserve_volume = False
me_cube_002.use_remesh_preserve_attributes = False
me_cube_002.use_mirror_vertex_groups = False
me_cube_002.update()
me_cube_001 = bpy.data.meshes.new('Cube.001')
me_cube_001.from_pydata([(1.0, 1.0, -1.0), (1.0, -1.0, -1.0), (-1.0, -1.0, -1.0), (-1.0, 1.0, -1.0), (1.0, 1.0, 1.0), (1.0, -1.0, 1.0), (-1.0, -1.0, 1.0), (-1.0, 1.0, 1.0)], [], [(0, 1, 2, 3), (4, 7, 6, 5), (0, 4, 5, 1), (1, 5, 6, 2), (2, 6, 7, 3), (4, 0, 3, 7)])
me_cube_001.materials.append(mat_red)
me_cube_001.use_remesh_preserve_volume = False
me_cube_001.use_remesh_preserve_attributes = False
me_cube_001.use_mirror_vertex_groups = False
me_cube_001.update()
me_cube = bpy.data.meshes.new('Cube')
me_cube.from_pydata([(1.0, 1.0, -1.0), (1.0, -1.0, -1.0), (-1.0, -1.0, -1.0), (-1.0, 1.0, -1.0), (1.0, 1.0, 1.0), (1.0, -1.0, 1.0), (-1.0, -1.0, 1.0), (-1.0, 1.0, 1.0)], [], [(0, 1, 2, 3), (4, 7, 6, 5), (0, 4, 5, 1), (1, 5, 6, 2), (2, 6, 7, 3), (4, 0, 3, 7)])
_uv = me_cube.uv_layers.new(name='UVMap')
_uv.uv.foreach_set('vector', [1.987e-08, 0.6667, 0.3333, 0.6667, 0.3333, 1.0, 0.0, 1.0, 0.6667, 0.3333, 0.6667, 0.6667, 0.3333, 0.6667, 0.3333, 0.3333, 0.6667, 0.3333, 0.3333, 0.3333, 0.3333, 0.0, 0.6667, 1.987e-08, 2.98e-08, 0.3333, 0.0, 1.291e-07, 0.3333, 0.0, 0.3333, 0.3333, 1.0, 0.3333, 0.6667, 0.3333, 0.6667, 8.941e-08, 1.0, 0.0, 0.0, 0.3333, 0.3333, 0.3333, 0.3333, 0.6667, 2.98e-08, 0.6667])
me_cube.materials.append(mat_material_001)
me_cube.use_remesh_preserve_volume = False
me_cube.use_remesh_preserve_attributes = False
me_cube.use_mirror_vertex_groups = False
me_cube.update()

# ---- objects
ob_endzone = bpy.data.objects.new('EndZone', me_cube_012)
ob_startplat_001 = bpy.data.objects.new('StartPlat.001', me_cube_011)
ob_startplat = bpy.data.objects.new('StartPlat', me_cube_010)
ob_startzone = bpy.data.objects.new('StartZone', me_cube_009)
ob_cube_008 = bpy.data.objects.new('Cube.008', me_cube_008)
ob_sun = bpy.data.objects.new('Sun', light_sun)
ob_spot = bpy.data.objects.new('Spot', light_spot)
ob_cube_007 = bpy.data.objects.new('Cube.007', me_cube_007)
ob_cube_006 = bpy.data.objects.new('Cube.006', me_cube_006)
ob_cube_005 = bpy.data.objects.new('Cube.005', me_cube_005)
ob_cube_004 = bpy.data.objects.new('Cube.004', me_cube_004)
ob_cube_003 = bpy.data.objects.new('Cube.003', me_cube_003)
ob_cube_002 = bpy.data.objects.new('Cube.002', me_cube_002)
ob_cube_001 = bpy.data.objects.new('Cube.001', me_cube_001)
ob_cube = bpy.data.objects.new('Cube', me_cube)
ob_lamp = bpy.data.objects.new('Lamp', light_lamp)
ob_camera = bpy.data.objects.new('Camera', cam_camera)

# ---- transforms, parenting, visibility, modifiers, constraints
ob_endzone.location = (-11.0, 20.0, 0.0)
ob_endzone.scale = (2.142, 2.917, 1.0)
ob_endzone.lineart.crease_threshold = 0.0
ob_startplat_001.location = (-11.0, 20.0, 0.0)
ob_startplat_001.scale = (2.142, 2.917, 1.0)
ob_startplat_001.lineart.crease_threshold = 0.0
ob_startplat.location = (0.124, -0.6185, 1.051)
ob_startplat.scale = (2.142, 2.917, 1.0)
ob_startplat.lineart.crease_threshold = 0.0
ob_startzone.location = (0.124, -0.6185, 1.051)
ob_startzone.scale = (2.142, 2.917, 1.0)
ob_startzone.lineart.crease_threshold = 0.0
ob_cube_008.location = (8.254, 33.67, -0.01696)
ob_cube_008.rotation_euler = (0.3046, -0.0, 0.0)
ob_cube_008.scale = (2.051, 4.696, 0.1084)
ob_cube_008.lock_rotations_4d = False
ob_cube_008.empty_display_type = 'ARROWS'
ob_cube_008.lineart.crease_threshold = 0.0
ob_sun.location = (10.33, -0.6803, 38.32)
ob_sun.rotation_euler = (0.0, 0.3897, 0.0)
ob_sun.lineart.crease_threshold = 0.0
ob_spot.location = (9.658, 31.98, 14.69)
ob_spot.rotation_euler = (0.0, 0.5227, 0.0)
ob_spot.lineart.crease_threshold = 0.0
ob_cube_007.location = (-3.911, 36.91, 1.07)
ob_cube_007.lineart.crease_threshold = 0.0
ob_cube_006.location = (-8.308, 36.01, 1.07)
ob_cube_006.lineart.crease_threshold = 0.0
ob_cube_005.location = (-8.19, 32.12, 1.095)
ob_cube_005.lineart.crease_threshold = 0.0
ob_cube_004.location = (-8.19, 29.89, 0.2169)
ob_cube_004.lineart.crease_threshold = 0.0
ob_cube_003.location = (-8.19, 28.68, -1.009)
ob_cube_003.lineart.crease_threshold = 0.0
ob_cube_002.location = (0.0, 26.18, -1.062)
ob_cube_002.scale = (13.62, 13.61, 0.1084)
ob_cube_002.lock_rotations_4d = False
ob_cube_002.empty_display_type = 'ARROWS'
ob_cube_002.lineart.crease_threshold = 0.0
ob_cube_001.location = (0.0, 8.386, -0.243)
ob_cube_001.scale = (57.91, 3.491, 0.1084)
ob_cube_001.lock_rotations_4d = False
ob_cube_001.empty_display_type = 'ARROWS'
ob_cube_001.lineart.crease_threshold = 0.0
ob_cube.location = (0.0, 0.0, 0.0)
ob_cube.scale = (1.0, 3.491, 0.1084)
ob_cube.lock_rotations_4d = False
ob_cube.empty_display_type = 'ARROWS'
ob_cube.lineart.crease_threshold = 0.0
ob_lamp.location = (4.076, 1.005, 5.904)
ob_lamp.rotation_euler = (0.6503, 0.05522, 1.866)
ob_lamp.lock_rotations_4d = False
ob_lamp.empty_display_type = 'ARROWS'
ob_lamp.color = (0.0, 0.0, 0.0, 0.0)
ob_lamp.lineart.crease_threshold = 0.0
ob_camera.location = (7.481, -6.508, 5.344)
ob_camera.rotation_euler = (1.109, 0.0, 0.8149)
ob_camera.lock_rotations_4d = False
ob_camera.empty_display_type = 'ARROWS'
ob_camera.color = (0.0, 0.0, 0.0, 0.0)
ob_camera.display_type = 'WIRE'
ob_camera.lineart.crease_threshold = 0.0

# ---- collection membership
col_collection_1.objects.link(ob_endzone)
col_collection_1.objects.link(ob_startplat_001)
col_collection_1.objects.link(ob_startplat)
col_collection_1.objects.link(ob_startzone)
col_collection_1.objects.link(ob_cube_008)
col_collection_1.objects.link(ob_sun)
col_collection_1.objects.link(ob_spot)
col_collection_1.objects.link(ob_cube_007)
col_collection_1.objects.link(ob_cube_006)
col_collection_1.objects.link(ob_cube_005)
col_collection_1.objects.link(ob_cube_004)
col_collection_1.objects.link(ob_cube_003)
col_collection_1.objects.link(ob_cube_002)
col_collection_1.objects.link(ob_cube_001)
col_collection_1.objects.link(ob_cube)
col_collection_1.objects.link(ob_lamp)
col_collection_1.objects.link(ob_camera)

# ---- scene / render settings (as saved in the file)
scene.camera = ob_camera
scene.frame_start = 1; scene.frame_end = 250; scene.frame_set(1)
scene.render.engine = 'CYCLES'
scene.render.resolution_percentage = 50
scene.render.dither_intensity = 0.0
scene.cycles.use_denoising = False
scene.cycles.samples = 128
scene.cycles.sampling_pattern = 'TABULATED_SOBOL'
scene.cycles.use_adaptive_sampling = False
scene.cycles.use_light_tree = False
scene.cycles.blur_glossy = 0.0
scene.cycles.sample_clamp_indirect = 0.0
scene.view_settings.view_transform = 'Standard'
bpy.context.view_layer.update()
